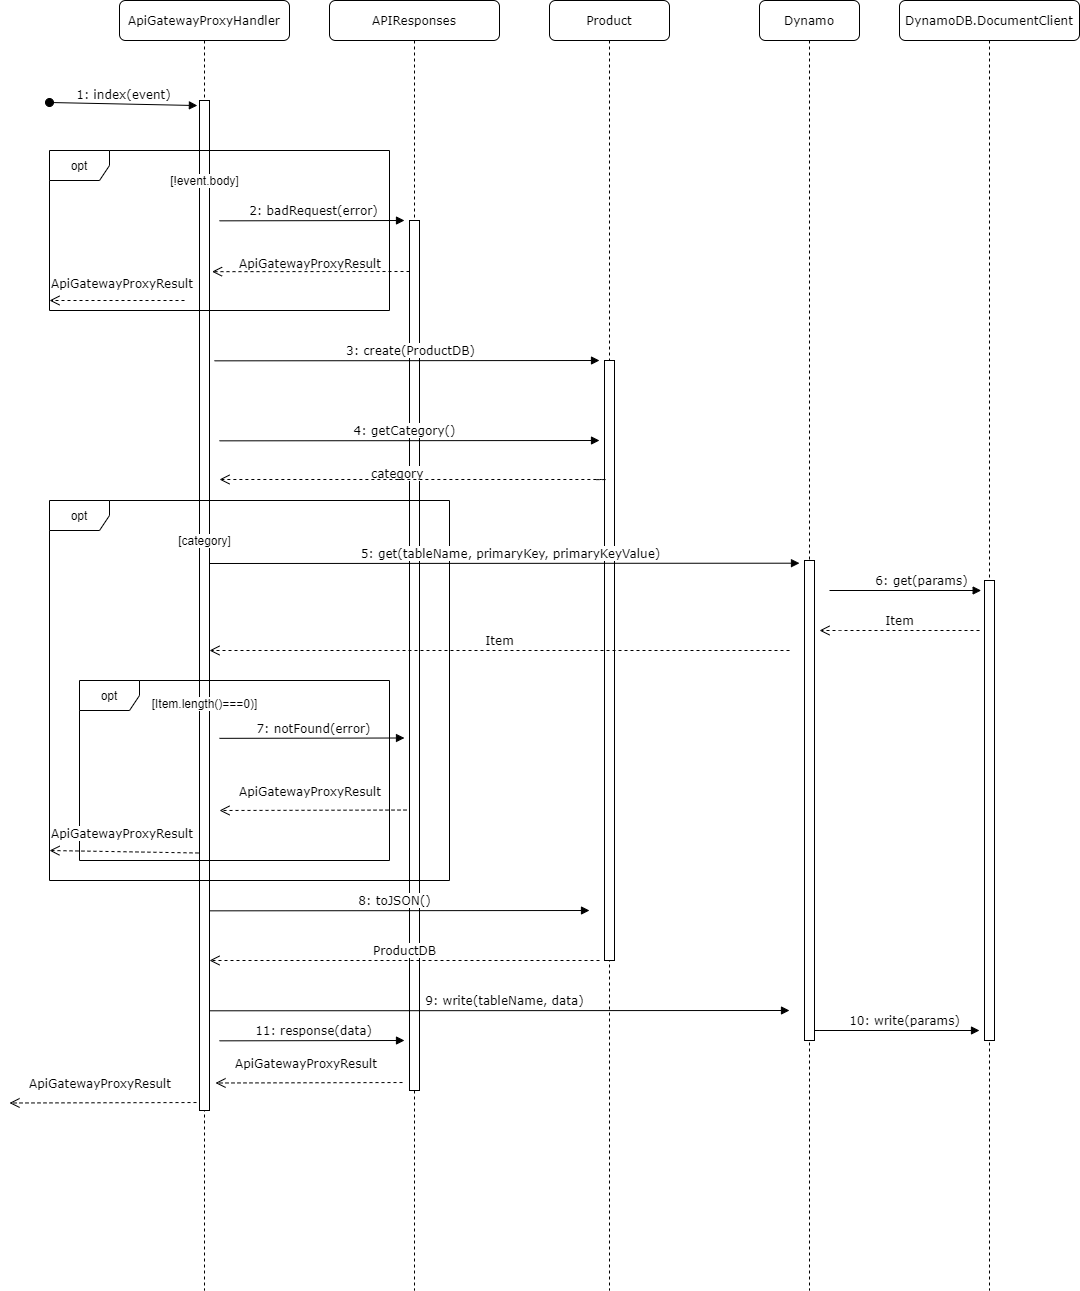

The diagram above was exported from draw.io. Its source (the exported page's mxGraphModel, read from the mxfile embedded in the PNG):
<mxGraphModel dx="1422" dy="657" grid="1" gridSize="10" guides="1" tooltips="1" connect="1" arrows="1" fold="1" page="1" pageScale="1" pageWidth="827" pageHeight="1169" math="0" shadow="0">
  <root>
    <mxCell id="0" />
    <mxCell id="1" parent="0" />
    <mxCell id="H15SMR76OMk_IkKINvhr-1" value="Dynamo" style="shape=umlLifeline;perimeter=lifelinePerimeter;whiteSpace=wrap;html=1;container=1;collapsible=0;recursiveResize=0;outlineConnect=0;rounded=1;shadow=0;comic=0;labelBackgroundColor=none;strokeWidth=1;fontFamily=Verdana;fontSize=12;align=center;size=40;" parent="1" vertex="1">
      <mxGeometry x="760" y="70" width="100" height="1290" as="geometry" />
    </mxCell>
    <mxCell id="H15SMR76OMk_IkKINvhr-60" value="" style="html=1;points=[];perimeter=orthogonalPerimeter;rounded=0;shadow=0;comic=0;labelBackgroundColor=none;strokeWidth=1;fontFamily=Verdana;fontSize=12;align=center;" parent="H15SMR76OMk_IkKINvhr-1" vertex="1">
      <mxGeometry x="45" y="560" width="10" height="480" as="geometry" />
    </mxCell>
    <mxCell id="H15SMR76OMk_IkKINvhr-3" value="ApiGatewayProxyHandler" style="shape=umlLifeline;perimeter=lifelinePerimeter;whiteSpace=wrap;html=1;container=1;collapsible=0;recursiveResize=0;outlineConnect=0;rounded=1;shadow=0;comic=0;labelBackgroundColor=none;strokeWidth=1;fontFamily=Verdana;fontSize=12;align=center;" parent="1" vertex="1">
      <mxGeometry x="120" y="70" width="170" height="1290" as="geometry" />
    </mxCell>
    <mxCell id="H15SMR76OMk_IkKINvhr-4" value="" style="html=1;points=[];perimeter=orthogonalPerimeter;rounded=0;shadow=0;comic=0;labelBackgroundColor=none;strokeWidth=1;fontFamily=Verdana;fontSize=12;align=center;" parent="H15SMR76OMk_IkKINvhr-3" vertex="1">
      <mxGeometry x="80" y="100" width="10" height="1010" as="geometry" />
    </mxCell>
    <mxCell id="H15SMR76OMk_IkKINvhr-7" value="&lt;div style=&quot;text-align: center&quot;&gt;&lt;br&gt;&lt;/div&gt;" style="text;whiteSpace=wrap;html=1;labelBackgroundColor=none;" parent="1" vertex="1">
      <mxGeometry x="50" y="140" width="90" height="60" as="geometry" />
    </mxCell>
    <mxCell id="H15SMR76OMk_IkKINvhr-8" value="&lt;span style=&quot;font-family: verdana; font-size: 12px;&quot;&gt;1: index(event)&lt;/span&gt;" style="html=1;verticalAlign=bottom;startArrow=oval;startFill=1;endArrow=block;startSize=8;entryX=-0.21;entryY=0.005;entryDx=0;entryDy=0;entryPerimeter=0;labelBackgroundColor=none;" parent="1" target="H15SMR76OMk_IkKINvhr-4" edge="1">
      <mxGeometry width="60" relative="1" as="geometry">
        <mxPoint x="50" y="172" as="sourcePoint" />
        <mxPoint x="300" y="150" as="targetPoint" />
      </mxGeometry>
    </mxCell>
    <mxCell id="H15SMR76OMk_IkKINvhr-9" value="DynamoDB.DocumentClient" style="shape=umlLifeline;perimeter=lifelinePerimeter;whiteSpace=wrap;html=1;container=1;collapsible=0;recursiveResize=0;outlineConnect=0;rounded=1;shadow=0;comic=0;labelBackgroundColor=none;strokeWidth=1;fontFamily=Verdana;fontSize=12;align=center;size=40;" parent="1" vertex="1">
      <mxGeometry x="900" y="70" width="180" height="1290" as="geometry" />
    </mxCell>
    <mxCell id="H15SMR76OMk_IkKINvhr-64" value="" style="html=1;points=[];perimeter=orthogonalPerimeter;rounded=0;shadow=0;comic=0;labelBackgroundColor=none;strokeWidth=1;fontFamily=Verdana;fontSize=12;align=center;" parent="H15SMR76OMk_IkKINvhr-9" vertex="1">
      <mxGeometry x="85" y="580" width="10" height="460" as="geometry" />
    </mxCell>
    <mxCell id="H15SMR76OMk_IkKINvhr-13" value="APIResponses" style="shape=umlLifeline;perimeter=lifelinePerimeter;whiteSpace=wrap;html=1;container=1;collapsible=0;recursiveResize=0;outlineConnect=0;rounded=1;shadow=0;comic=0;labelBackgroundColor=none;strokeWidth=1;fontFamily=Verdana;fontSize=12;align=center;" parent="1" vertex="1">
      <mxGeometry x="330" y="70" width="170" height="1290" as="geometry" />
    </mxCell>
    <mxCell id="H15SMR76OMk_IkKINvhr-14" value="" style="html=1;points=[];perimeter=orthogonalPerimeter;rounded=0;shadow=0;comic=0;labelBackgroundColor=none;strokeWidth=1;fontFamily=Verdana;fontSize=12;align=center;" parent="H15SMR76OMk_IkKINvhr-13" vertex="1">
      <mxGeometry x="80" y="220" width="10" height="870" as="geometry" />
    </mxCell>
    <mxCell id="H15SMR76OMk_IkKINvhr-15" value="opt" style="shape=umlFrame;whiteSpace=wrap;html=1;labelBackgroundColor=none;" parent="1" vertex="1">
      <mxGeometry x="50" y="220" width="340" height="160" as="geometry" />
    </mxCell>
    <mxCell id="H15SMR76OMk_IkKINvhr-17" value="2: badRequest(error)" style="html=1;verticalAlign=bottom;endArrow=block;labelBackgroundColor=none;fontFamily=Verdana;fontSize=12;edgeStyle=elbowEdgeStyle;elbow=vertical;" parent="1" edge="1">
      <mxGeometry x="0.0178" relative="1" as="geometry">
        <mxPoint x="220" y="290.3399999999999" as="sourcePoint" />
        <mxPoint x="405" y="290.3399999999999" as="targetPoint" />
        <mxPoint as="offset" />
        <Array as="points">
          <mxPoint x="365" y="290" />
        </Array>
      </mxGeometry>
    </mxCell>
    <mxCell id="H15SMR76OMk_IkKINvhr-18" value="" style="html=1;verticalAlign=bottom;endArrow=open;dashed=1;endSize=8;labelBackgroundColor=none;fontFamily=Verdana;fontSize=12;entryX=0.903;entryY=0.039;entryDx=0;entryDy=0;entryPerimeter=0;" parent="1" target="H15SMR76OMk_IkKINvhr-20" edge="1">
      <mxGeometry relative="1" as="geometry">
        <mxPoint x="159.99999999999977" y="340" as="targetPoint" />
        <mxPoint x="410" y="341" as="sourcePoint" />
        <Array as="points">
          <mxPoint x="410" y="341" />
        </Array>
      </mxGeometry>
    </mxCell>
    <mxCell id="H15SMR76OMk_IkKINvhr-19" value="&lt;span style=&quot;color: rgb(0, 0, 0); font-family: verdana; font-size: 12px; font-style: normal; font-weight: 400; letter-spacing: normal; text-align: center; text-indent: 0px; text-transform: none; word-spacing: 0px; display: inline; float: none;&quot;&gt;ApiGatewayProxyResult&lt;/span&gt;" style="text;whiteSpace=wrap;html=1;labelBackgroundColor=none;" parent="1" vertex="1">
      <mxGeometry x="237.5" y="320" width="180" height="30" as="geometry" />
    </mxCell>
    <mxCell id="H15SMR76OMk_IkKINvhr-20" value="&lt;span style=&quot;color: rgb(0, 0, 0); font-family: verdana; font-size: 12px; font-style: normal; font-weight: 400; letter-spacing: normal; text-align: center; text-indent: 0px; text-transform: none; word-spacing: 0px; display: inline; float: none;&quot;&gt;ApiGatewayProxyResult&lt;/span&gt;" style="text;whiteSpace=wrap;html=1;labelBackgroundColor=none;" parent="1" vertex="1">
      <mxGeometry x="50" y="340" width="180" height="30" as="geometry" />
    </mxCell>
    <mxCell id="H15SMR76OMk_IkKINvhr-21" value="" style="html=1;verticalAlign=bottom;endArrow=open;dashed=1;endSize=8;labelBackgroundColor=none;fontFamily=Verdana;fontSize=12;exitX=0.75;exitY=1;exitDx=0;exitDy=0;entryX=0;entryY=1;entryDx=0;entryDy=0;" parent="1" source="H15SMR76OMk_IkKINvhr-20" target="H15SMR76OMk_IkKINvhr-20" edge="1">
      <mxGeometry relative="1" as="geometry">
        <mxPoint x="110" y="350" as="targetPoint" />
        <mxPoint x="150" y="350" as="sourcePoint" />
      </mxGeometry>
    </mxCell>
    <mxCell id="H15SMR76OMk_IkKINvhr-38" value="Product" style="shape=umlLifeline;perimeter=lifelinePerimeter;whiteSpace=wrap;html=1;container=1;collapsible=0;recursiveResize=0;outlineConnect=0;rounded=1;shadow=0;comic=0;labelBackgroundColor=none;strokeWidth=1;fontFamily=Verdana;fontSize=12;align=center;size=40;" parent="1" vertex="1">
      <mxGeometry x="550" y="70" width="120" height="1290" as="geometry" />
    </mxCell>
    <mxCell id="H15SMR76OMk_IkKINvhr-39" value="" style="html=1;points=[];perimeter=orthogonalPerimeter;rounded=0;shadow=0;comic=0;labelBackgroundColor=none;strokeWidth=1;fontFamily=Verdana;fontSize=12;align=center;" parent="H15SMR76OMk_IkKINvhr-38" vertex="1">
      <mxGeometry x="55" y="360" width="10" height="600" as="geometry" />
    </mxCell>
    <mxCell id="H15SMR76OMk_IkKINvhr-42" value="&lt;span style=&quot;background-color: rgb(255 , 255 , 255)&quot;&gt;3: create(ProductDB)&lt;/span&gt;" style="html=1;verticalAlign=bottom;endArrow=block;labelBackgroundColor=none;fontFamily=Verdana;fontSize=12;edgeStyle=elbowEdgeStyle;elbow=vertical;" parent="1" edge="1">
      <mxGeometry x="0.0178" relative="1" as="geometry">
        <mxPoint x="215" y="430.3399999999999" as="sourcePoint" />
        <mxPoint x="600" y="430" as="targetPoint" />
        <mxPoint as="offset" />
        <Array as="points">
          <mxPoint x="360" y="430" />
        </Array>
      </mxGeometry>
    </mxCell>
    <mxCell id="H15SMR76OMk_IkKINvhr-44" value="&lt;span style=&quot;background-color: rgb(255 , 255 , 255)&quot;&gt;4: getCategory()&lt;/span&gt;" style="html=1;verticalAlign=bottom;endArrow=block;labelBackgroundColor=none;fontFamily=Verdana;fontSize=12;edgeStyle=elbowEdgeStyle;elbow=vertical;" parent="1" edge="1">
      <mxGeometry x="-0.0247" relative="1" as="geometry">
        <mxPoint x="220" y="510.3399999999999" as="sourcePoint" />
        <mxPoint x="600" y="510" as="targetPoint" />
        <mxPoint as="offset" />
        <Array as="points">
          <mxPoint x="365" y="510" />
        </Array>
      </mxGeometry>
    </mxCell>
    <mxCell id="H15SMR76OMk_IkKINvhr-46" value="&lt;span style=&quot;color: rgb(0 , 0 , 0) ; font-family: &amp;#34;verdana&amp;#34; ; font-size: 12px ; font-style: normal ; font-weight: 400 ; letter-spacing: normal ; text-align: center ; text-indent: 0px ; text-transform: none ; word-spacing: 0px ; display: inline ; float: none&quot;&gt;&lt;span style=&quot;background-color: rgb(255 , 255 , 255)&quot;&gt;category&lt;/span&gt;&lt;br&gt;&lt;/span&gt;" style="text;whiteSpace=wrap;html=1;labelBackgroundColor=none;" parent="1" vertex="1">
      <mxGeometry x="370" y="530" width="180" height="30" as="geometry" />
    </mxCell>
    <mxCell id="H15SMR76OMk_IkKINvhr-47" value="" style="html=1;verticalAlign=bottom;endArrow=open;dashed=1;endSize=8;labelBackgroundColor=none;fontFamily=Verdana;fontSize=12;exitX=-0.066;exitY=0.988;exitDx=0;exitDy=0;exitPerimeter=0;" parent="1" edge="1">
      <mxGeometry relative="1" as="geometry">
        <mxPoint x="220" y="549" as="targetPoint" />
        <mxPoint x="596.8399999999999" y="549.1600000000001" as="sourcePoint" />
        <Array as="points">
          <mxPoint x="610" y="549" />
        </Array>
      </mxGeometry>
    </mxCell>
    <mxCell id="H15SMR76OMk_IkKINvhr-57" value="opt" style="shape=umlFrame;whiteSpace=wrap;html=1;labelBackgroundColor=none;" parent="1" vertex="1">
      <mxGeometry x="50" y="570" width="400" height="380" as="geometry" />
    </mxCell>
    <mxCell id="H15SMR76OMk_IkKINvhr-58" value="&lt;span style=&quot;background-color: rgb(255 , 255 , 255)&quot;&gt;[category]&lt;/span&gt;" style="text;html=1;strokeColor=none;fillColor=none;align=center;verticalAlign=middle;whiteSpace=wrap;rounded=0;labelBackgroundColor=none;" parent="1" vertex="1">
      <mxGeometry x="172.5" y="600" width="65" height="20" as="geometry" />
    </mxCell>
    <mxCell id="H15SMR76OMk_IkKINvhr-59" value="&lt;span style=&quot;background-color: rgb(255 , 255 , 255)&quot;&gt;5: get(tableName, primaryKey, primaryKeyValue)&lt;/span&gt;" style="html=1;verticalAlign=bottom;endArrow=block;labelBackgroundColor=none;fontFamily=Verdana;fontSize=12;edgeStyle=elbowEdgeStyle;elbow=vertical;" parent="1" edge="1">
      <mxGeometry x="0.0178" relative="1" as="geometry">
        <mxPoint x="210" y="633" as="sourcePoint" />
        <Array as="points">
          <mxPoint x="750" y="632.7" />
          <mxPoint x="390" y="502.7" />
          <mxPoint x="250" y="242.7" />
          <mxPoint x="630" y="232.7" />
          <mxPoint x="610" y="212.7" />
          <mxPoint x="410" y="148.7" />
        </Array>
        <mxPoint as="offset" />
        <mxPoint x="800" y="633" as="targetPoint" />
      </mxGeometry>
    </mxCell>
    <mxCell id="H15SMR76OMk_IkKINvhr-61" value="Item" style="html=1;verticalAlign=bottom;endArrow=open;dashed=1;endSize=8;labelBackgroundColor=none;fontFamily=Verdana;fontSize=12;" parent="1" edge="1">
      <mxGeometry relative="1" as="geometry">
        <mxPoint x="210" y="720" as="targetPoint" />
        <mxPoint x="790" y="720" as="sourcePoint" />
      </mxGeometry>
    </mxCell>
    <mxCell id="H15SMR76OMk_IkKINvhr-62" value="6: get(params)" style="html=1;verticalAlign=bottom;endArrow=block;labelBackgroundColor=none;fontFamily=Verdana;fontSize=12;edgeStyle=elbowEdgeStyle;elbow=vertical;entryX=-0.333;entryY=0.023;entryDx=0;entryDy=0;entryPerimeter=0;" parent="1" target="H15SMR76OMk_IkKINvhr-64" edge="1">
      <mxGeometry x="0.214" relative="1" as="geometry">
        <mxPoint x="830" y="660" as="sourcePoint" />
        <mxPoint x="950" y="660" as="targetPoint" />
        <mxPoint as="offset" />
        <Array as="points">
          <mxPoint x="810" y="660" />
          <mxPoint x="1050" y="660" />
          <mxPoint x="990" y="440" />
        </Array>
      </mxGeometry>
    </mxCell>
    <mxCell id="H15SMR76OMk_IkKINvhr-63" value="Item" style="html=1;verticalAlign=bottom;endArrow=open;dashed=1;endSize=8;labelBackgroundColor=none;fontFamily=Verdana;fontSize=12;" parent="1" edge="1">
      <mxGeometry relative="1" as="geometry">
        <mxPoint x="820" y="700" as="targetPoint" />
        <mxPoint x="980" y="700" as="sourcePoint" />
        <Array as="points">
          <mxPoint x="850" y="700" />
        </Array>
      </mxGeometry>
    </mxCell>
    <mxCell id="H15SMR76OMk_IkKINvhr-65" value="opt" style="shape=umlFrame;whiteSpace=wrap;html=1;labelBackgroundColor=none;" parent="1" vertex="1">
      <mxGeometry x="80" y="750" width="310" height="180" as="geometry" />
    </mxCell>
    <mxCell id="H15SMR76OMk_IkKINvhr-68" value="&lt;span style=&quot;background-color: rgb(255 , 255 , 255)&quot;&gt;[Item.length()===0)]&lt;/span&gt;" style="text;html=1;strokeColor=none;fillColor=none;align=center;verticalAlign=middle;whiteSpace=wrap;rounded=0;labelBackgroundColor=none;" parent="1" vertex="1">
      <mxGeometry x="172.5" y="762.5" width="65" height="20" as="geometry" />
    </mxCell>
    <mxCell id="H15SMR76OMk_IkKINvhr-69" value="7: notFound(error)" style="html=1;verticalAlign=bottom;endArrow=block;labelBackgroundColor=none;fontFamily=Verdana;fontSize=12;edgeStyle=elbowEdgeStyle;elbow=vertical;" parent="1" edge="1">
      <mxGeometry x="0.0178" relative="1" as="geometry">
        <mxPoint x="220" y="807.8399999999999" as="sourcePoint" />
        <mxPoint x="404.9999999999998" y="807.8399999999999" as="targetPoint" />
        <mxPoint as="offset" />
        <Array as="points">
          <mxPoint x="365" y="807.5" />
        </Array>
      </mxGeometry>
    </mxCell>
    <mxCell id="H15SMR76OMk_IkKINvhr-70" value="&lt;span style=&quot;color: rgb(0, 0, 0); font-family: verdana; font-size: 12px; font-style: normal; font-weight: 400; letter-spacing: normal; text-align: center; text-indent: 0px; text-transform: none; word-spacing: 0px; display: inline; float: none;&quot;&gt;ApiGatewayProxyResult&lt;/span&gt;" style="text;whiteSpace=wrap;html=1;labelBackgroundColor=none;" parent="1" vertex="1">
      <mxGeometry x="237.5" y="847.5" width="180" height="30" as="geometry" />
    </mxCell>
    <mxCell id="H15SMR76OMk_IkKINvhr-71" value="&lt;span style=&quot;color: rgb(0 , 0 , 0) ; font-family: &amp;#34;verdana&amp;#34; ; font-size: 12px ; font-style: normal ; font-weight: 400 ; letter-spacing: normal ; text-align: center ; text-indent: 0px ; text-transform: none ; word-spacing: 0px ; display: inline ; float: none ; background-color: rgb(255 , 255 , 255)&quot;&gt;ApiGatewayProxyResult&lt;/span&gt;" style="text;whiteSpace=wrap;html=1;labelBackgroundColor=none;" parent="1" vertex="1">
      <mxGeometry x="50" y="890" width="160" height="30" as="geometry" />
    </mxCell>
    <mxCell id="H15SMR76OMk_IkKINvhr-73" value="" style="html=1;verticalAlign=bottom;endArrow=open;dashed=1;endSize=8;labelBackgroundColor=none;fontFamily=Verdana;fontSize=12;exitX=-0.3;exitY=1.029;exitDx=0;exitDy=0;exitPerimeter=0;" parent="1" edge="1">
      <mxGeometry relative="1" as="geometry">
        <mxPoint x="220" y="880" as="targetPoint" />
        <mxPoint x="407" y="879.53" as="sourcePoint" />
      </mxGeometry>
    </mxCell>
    <mxCell id="H15SMR76OMk_IkKINvhr-74" value="" style="html=1;verticalAlign=bottom;endArrow=open;dashed=1;endSize=8;labelBackgroundColor=none;fontFamily=Verdana;fontSize=12;exitX=0.931;exitY=1.083;exitDx=0;exitDy=0;entryX=0;entryY=1;entryDx=0;entryDy=0;exitPerimeter=0;" parent="1" source="H15SMR76OMk_IkKINvhr-71" target="H15SMR76OMk_IkKINvhr-71" edge="1">
      <mxGeometry relative="1" as="geometry">
        <mxPoint x="50" y="1000" as="targetPoint" />
        <mxPoint x="197.68000000000006" y="1002.52" as="sourcePoint" />
      </mxGeometry>
    </mxCell>
    <mxCell id="H15SMR76OMk_IkKINvhr-76" value="&lt;span style=&quot;background-color: rgb(255 , 255 , 255)&quot;&gt;8: toJSON()&lt;/span&gt;" style="html=1;verticalAlign=bottom;endArrow=block;labelBackgroundColor=none;fontFamily=Verdana;fontSize=12;edgeStyle=elbowEdgeStyle;elbow=vertical;" parent="1" edge="1">
      <mxGeometry x="-0.0247" relative="1" as="geometry">
        <mxPoint x="210" y="980.3399999999999" as="sourcePoint" />
        <mxPoint x="590" y="980" as="targetPoint" />
        <mxPoint as="offset" />
        <Array as="points">
          <mxPoint x="355" y="980" />
        </Array>
      </mxGeometry>
    </mxCell>
    <mxCell id="H15SMR76OMk_IkKINvhr-77" value="&lt;span style=&quot;background-color: rgb(255 , 255 , 255)&quot;&gt;ProductDB&lt;/span&gt;" style="html=1;verticalAlign=bottom;endArrow=open;dashed=1;endSize=8;labelBackgroundColor=none;fontFamily=Verdana;fontSize=12;" parent="1" edge="1">
      <mxGeometry relative="1" as="geometry">
        <mxPoint x="210" y="1030" as="targetPoint" />
        <mxPoint x="600" y="1030" as="sourcePoint" />
      </mxGeometry>
    </mxCell>
    <mxCell id="H15SMR76OMk_IkKINvhr-79" value="&lt;span style=&quot;&quot;&gt;9: write(tableName, data)&lt;/span&gt;" style="html=1;verticalAlign=bottom;endArrow=block;labelBackgroundColor=none;fontFamily=Verdana;fontSize=12;edgeStyle=elbowEdgeStyle;elbow=vertical;" parent="1" edge="1">
      <mxGeometry x="0.0178" relative="1" as="geometry">
        <mxPoint x="210" y="1080.3" as="sourcePoint" />
        <Array as="points">
          <mxPoint x="750" y="1080" />
          <mxPoint x="390" y="950" />
          <mxPoint x="250" y="690" />
          <mxPoint x="630" y="680" />
          <mxPoint x="610" y="660" />
          <mxPoint x="410" y="596" />
        </Array>
        <mxPoint as="offset" />
        <mxPoint x="790" y="1080" as="targetPoint" />
      </mxGeometry>
    </mxCell>
    <mxCell id="H15SMR76OMk_IkKINvhr-80" value="10: write(params)" style="html=1;verticalAlign=bottom;endArrow=block;labelBackgroundColor=none;fontFamily=Verdana;fontSize=12;edgeStyle=elbowEdgeStyle;elbow=vertical;" parent="1" edge="1">
      <mxGeometry x="0.214" relative="1" as="geometry">
        <mxPoint x="830" y="1100" as="sourcePoint" />
        <mxPoint x="980" y="1100" as="targetPoint" />
        <mxPoint as="offset" />
        <Array as="points">
          <mxPoint x="810" y="1100" />
          <mxPoint x="1050" y="1100" />
          <mxPoint x="990" y="880" />
        </Array>
      </mxGeometry>
    </mxCell>
    <mxCell id="H15SMR76OMk_IkKINvhr-81" value="11: response(data)" style="html=1;verticalAlign=bottom;endArrow=block;labelBackgroundColor=none;fontFamily=Verdana;fontSize=12;edgeStyle=elbowEdgeStyle;elbow=vertical;" parent="1" edge="1">
      <mxGeometry x="0.0178" relative="1" as="geometry">
        <mxPoint x="220" y="1110.34" as="sourcePoint" />
        <mxPoint x="404.9999999999998" y="1110.34" as="targetPoint" />
        <mxPoint as="offset" />
        <Array as="points">
          <mxPoint x="365" y="1110" />
        </Array>
      </mxGeometry>
    </mxCell>
    <mxCell id="H15SMR76OMk_IkKINvhr-83" value="&lt;span style=&quot;color: rgb(0, 0, 0); font-family: verdana; font-size: 12px; font-style: normal; font-weight: 400; letter-spacing: normal; text-align: center; text-indent: 0px; text-transform: none; word-spacing: 0px; display: inline; float: none;&quot;&gt;ApiGatewayProxyResult&lt;/span&gt;" style="text;whiteSpace=wrap;html=1;labelBackgroundColor=none;" parent="1" vertex="1">
      <mxGeometry x="233.5" y="1120" width="180" height="30" as="geometry" />
    </mxCell>
    <mxCell id="H15SMR76OMk_IkKINvhr-84" value="" style="html=1;verticalAlign=bottom;endArrow=open;dashed=1;endSize=8;labelBackgroundColor=none;fontFamily=Verdana;fontSize=12;exitX=-0.3;exitY=1.029;exitDx=0;exitDy=0;exitPerimeter=0;" parent="1" edge="1">
      <mxGeometry relative="1" as="geometry">
        <mxPoint x="216" y="1152.5" as="targetPoint" />
        <mxPoint x="403" y="1152.03" as="sourcePoint" />
      </mxGeometry>
    </mxCell>
    <mxCell id="H15SMR76OMk_IkKINvhr-85" value="&lt;span style=&quot;color: rgb(0, 0, 0); font-family: verdana; font-size: 12px; font-style: normal; font-weight: 400; letter-spacing: normal; text-align: center; text-indent: 0px; text-transform: none; word-spacing: 0px; display: inline; float: none;&quot;&gt;ApiGatewayProxyResult&lt;/span&gt;" style="text;whiteSpace=wrap;html=1;labelBackgroundColor=none;" parent="1" vertex="1">
      <mxGeometry x="27.5" y="1140" width="180" height="30" as="geometry" />
    </mxCell>
    <mxCell id="H15SMR76OMk_IkKINvhr-86" value="" style="html=1;verticalAlign=bottom;endArrow=open;dashed=1;endSize=8;labelBackgroundColor=none;fontFamily=Verdana;fontSize=12;exitX=-0.3;exitY=1.029;exitDx=0;exitDy=0;exitPerimeter=0;" parent="1" edge="1">
      <mxGeometry relative="1" as="geometry">
        <mxPoint x="10" y="1172.5" as="targetPoint" />
        <mxPoint x="197" y="1172.03" as="sourcePoint" />
      </mxGeometry>
    </mxCell>
    <mxCell id="PM809NDtwOpnoQ0cvKPD-1" value="&lt;span style=&quot;background-color: rgb(255 , 255 , 255)&quot;&gt;[!event.body]&lt;/span&gt;" style="text;html=1;strokeColor=none;fillColor=none;align=center;verticalAlign=middle;whiteSpace=wrap;rounded=0;labelBackgroundColor=none;" vertex="1" parent="1">
      <mxGeometry x="172.5" y="240" width="65" height="20" as="geometry" />
    </mxCell>
  </root>
</mxGraphModel>